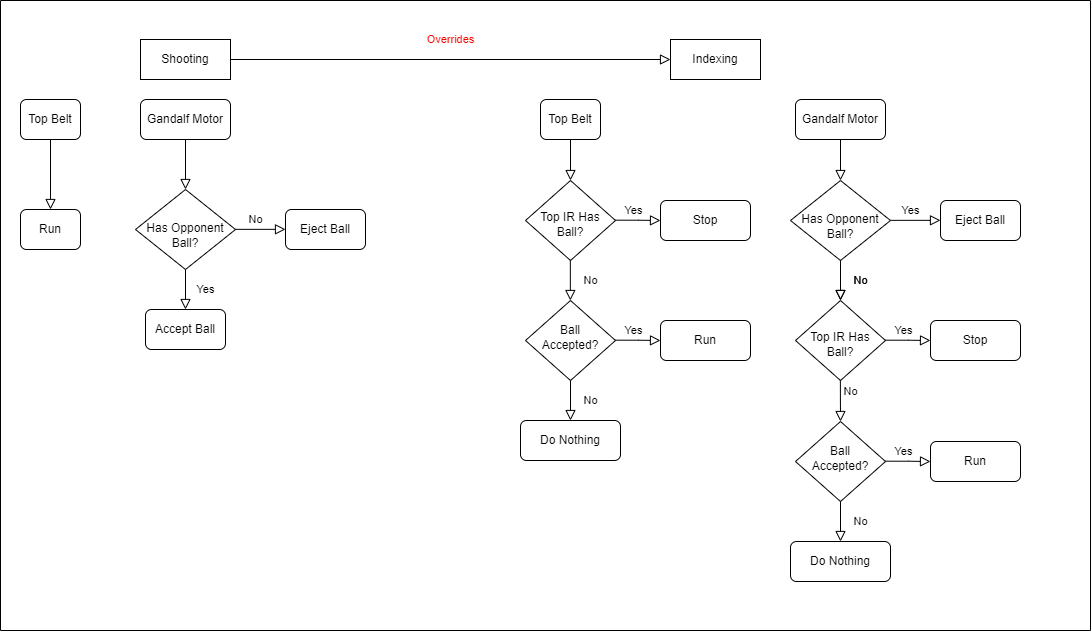

The diagram above was exported from draw.io. Its source (the exported page's mxGraphModel, read from the mxfile embedded in the PNG):
<mxGraphModel dx="569" dy="302" grid="1" gridSize="10" guides="1" tooltips="1" connect="1" arrows="1" fold="1" page="1" pageScale="1" pageWidth="1169" pageHeight="827" background="#FFFFFF" math="0" shadow="0">
  <root>
    <mxCell id="WIyWlLk6GJQsqaUBKTNV-0" />
    <mxCell id="WIyWlLk6GJQsqaUBKTNV-1" parent="WIyWlLk6GJQsqaUBKTNV-0" />
    <mxCell id="WIyWlLk6GJQsqaUBKTNV-2" value="" style="rounded=0;html=1;jettySize=auto;orthogonalLoop=1;fontSize=11;endArrow=block;endFill=0;endSize=8;strokeWidth=1;shadow=0;labelBackgroundColor=none;edgeStyle=orthogonalEdgeStyle;" parent="WIyWlLk6GJQsqaUBKTNV-1" source="WIyWlLk6GJQsqaUBKTNV-3" target="WIyWlLk6GJQsqaUBKTNV-6" edge="1">
      <mxGeometry relative="1" as="geometry" />
    </mxCell>
    <mxCell id="WIyWlLk6GJQsqaUBKTNV-3" value="Gandalf Motor" style="rounded=1;whiteSpace=wrap;html=1;fontSize=12;glass=0;strokeWidth=1;shadow=0;" parent="WIyWlLk6GJQsqaUBKTNV-1" vertex="1">
      <mxGeometry x="180" y="199" width="90" height="40" as="geometry" />
    </mxCell>
    <mxCell id="WIyWlLk6GJQsqaUBKTNV-4" value="Yes" style="rounded=0;html=1;jettySize=auto;orthogonalLoop=1;fontSize=11;endArrow=block;endFill=0;endSize=8;strokeWidth=1;shadow=0;labelBackgroundColor=none;edgeStyle=orthogonalEdgeStyle;" parent="WIyWlLk6GJQsqaUBKTNV-1" source="WIyWlLk6GJQsqaUBKTNV-6" edge="1">
      <mxGeometry y="20" relative="1" as="geometry">
        <mxPoint as="offset" />
        <mxPoint x="225" y="409" as="targetPoint" />
      </mxGeometry>
    </mxCell>
    <mxCell id="WIyWlLk6GJQsqaUBKTNV-6" value="Has Opponent Ball?" style="rhombus;whiteSpace=wrap;html=1;shadow=0;fontFamily=Helvetica;fontSize=12;align=center;strokeWidth=1;spacing=6;spacingTop=12;" parent="WIyWlLk6GJQsqaUBKTNV-1" vertex="1">
      <mxGeometry x="175" y="289" width="100" height="80" as="geometry" />
    </mxCell>
    <mxCell id="fINUxstKbdkysK_RqhlJ-1" value="Shooting" style="whiteSpace=wrap;html=1;" vertex="1" parent="WIyWlLk6GJQsqaUBKTNV-1">
      <mxGeometry x="180" y="139" width="90" height="40" as="geometry" />
    </mxCell>
    <mxCell id="fINUxstKbdkysK_RqhlJ-6" value="No" style="edgeStyle=orthogonalEdgeStyle;rounded=0;html=1;jettySize=auto;orthogonalLoop=1;fontSize=11;endArrow=block;endFill=0;endSize=8;strokeWidth=1;shadow=0;labelBackgroundColor=none;" edge="1" parent="WIyWlLk6GJQsqaUBKTNV-1">
      <mxGeometry x="-0.2" y="10" relative="1" as="geometry">
        <mxPoint as="offset" />
        <mxPoint x="275" y="328.84000000000003" as="sourcePoint" />
        <mxPoint x="325" y="328.84000000000003" as="targetPoint" />
      </mxGeometry>
    </mxCell>
    <mxCell id="fINUxstKbdkysK_RqhlJ-8" value="Eject Ball" style="rounded=1;whiteSpace=wrap;html=1;fontSize=12;glass=0;strokeWidth=1;shadow=0;" vertex="1" parent="WIyWlLk6GJQsqaUBKTNV-1">
      <mxGeometry x="325" y="309" width="80" height="40" as="geometry" />
    </mxCell>
    <mxCell id="fINUxstKbdkysK_RqhlJ-30" value="Top Belt" style="rounded=1;whiteSpace=wrap;html=1;fontSize=12;glass=0;strokeWidth=1;shadow=0;" vertex="1" parent="WIyWlLk6GJQsqaUBKTNV-1">
      <mxGeometry x="60" y="199" width="60" height="40" as="geometry" />
    </mxCell>
    <mxCell id="fINUxstKbdkysK_RqhlJ-33" value="" style="rounded=0;html=1;jettySize=auto;orthogonalLoop=1;fontSize=11;endArrow=block;endFill=0;endSize=8;strokeWidth=1;shadow=0;labelBackgroundColor=none;edgeStyle=orthogonalEdgeStyle;exitX=0.5;exitY=1;exitDx=0;exitDy=0;" edge="1" parent="WIyWlLk6GJQsqaUBKTNV-1" source="fINUxstKbdkysK_RqhlJ-30" target="fINUxstKbdkysK_RqhlJ-64">
      <mxGeometry relative="1" as="geometry">
        <mxPoint x="135" y="533" as="sourcePoint" />
        <mxPoint x="90" y="380" as="targetPoint" />
      </mxGeometry>
    </mxCell>
    <mxCell id="fINUxstKbdkysK_RqhlJ-34" value="Indexing" style="whiteSpace=wrap;html=1;" vertex="1" parent="WIyWlLk6GJQsqaUBKTNV-1">
      <mxGeometry x="710" y="139" width="90" height="40" as="geometry" />
    </mxCell>
    <mxCell id="fINUxstKbdkysK_RqhlJ-35" value="" style="rounded=0;html=1;jettySize=auto;orthogonalLoop=1;fontSize=11;endArrow=block;endFill=0;endSize=8;strokeWidth=1;shadow=0;labelBackgroundColor=none;edgeStyle=orthogonalEdgeStyle;" edge="1" parent="WIyWlLk6GJQsqaUBKTNV-1" source="fINUxstKbdkysK_RqhlJ-36">
      <mxGeometry relative="1" as="geometry">
        <mxPoint x="880" y="280" as="targetPoint" />
      </mxGeometry>
    </mxCell>
    <mxCell id="fINUxstKbdkysK_RqhlJ-36" value="Gandalf Motor" style="rounded=1;whiteSpace=wrap;html=1;fontSize=12;glass=0;strokeWidth=1;shadow=0;" vertex="1" parent="WIyWlLk6GJQsqaUBKTNV-1">
      <mxGeometry x="835" y="199" width="90" height="40" as="geometry" />
    </mxCell>
    <mxCell id="fINUxstKbdkysK_RqhlJ-37" value="No" style="rounded=0;html=1;jettySize=auto;orthogonalLoop=1;fontSize=11;endArrow=block;endFill=0;endSize=8;strokeWidth=1;shadow=0;labelBackgroundColor=none;edgeStyle=orthogonalEdgeStyle;" edge="1" parent="WIyWlLk6GJQsqaUBKTNV-1">
      <mxGeometry y="20" relative="1" as="geometry">
        <mxPoint as="offset" />
        <mxPoint x="880" y="400" as="targetPoint" />
        <mxPoint x="880" y="360" as="sourcePoint" />
      </mxGeometry>
    </mxCell>
    <mxCell id="fINUxstKbdkysK_RqhlJ-42" value="Yes" style="edgeStyle=orthogonalEdgeStyle;rounded=0;html=1;jettySize=auto;orthogonalLoop=1;fontSize=11;endArrow=block;endFill=0;endSize=8;strokeWidth=1;shadow=0;labelBackgroundColor=none;" edge="1" parent="WIyWlLk6GJQsqaUBKTNV-1">
      <mxGeometry x="-0.2" y="10" relative="1" as="geometry">
        <mxPoint as="offset" />
        <mxPoint x="930" y="319.84000000000003" as="sourcePoint" />
        <mxPoint x="980" y="319.84000000000003" as="targetPoint" />
      </mxGeometry>
    </mxCell>
    <mxCell id="fINUxstKbdkysK_RqhlJ-43" value="Eject Ball" style="rounded=1;whiteSpace=wrap;html=1;fontSize=12;glass=0;strokeWidth=1;shadow=0;" vertex="1" parent="WIyWlLk6GJQsqaUBKTNV-1">
      <mxGeometry x="980" y="300" width="80" height="40" as="geometry" />
    </mxCell>
    <mxCell id="fINUxstKbdkysK_RqhlJ-45" value="Top Belt" style="rounded=1;whiteSpace=wrap;html=1;fontSize=12;glass=0;strokeWidth=1;shadow=0;" vertex="1" parent="WIyWlLk6GJQsqaUBKTNV-1">
      <mxGeometry x="580" y="199" width="60" height="40" as="geometry" />
    </mxCell>
    <mxCell id="fINUxstKbdkysK_RqhlJ-46" value="" style="rounded=0;html=1;jettySize=auto;orthogonalLoop=1;fontSize=11;endArrow=block;endFill=0;endSize=8;strokeWidth=1;shadow=0;labelBackgroundColor=none;edgeStyle=orthogonalEdgeStyle;exitX=0.5;exitY=1;exitDx=0;exitDy=0;entryX=0.5;entryY=0;entryDx=0;entryDy=0;" edge="1" parent="WIyWlLk6GJQsqaUBKTNV-1" source="fINUxstKbdkysK_RqhlJ-45" target="fINUxstKbdkysK_RqhlJ-47">
      <mxGeometry relative="1" as="geometry">
        <mxPoint x="675" y="443" as="sourcePoint" />
        <mxPoint x="715" y="429" as="targetPoint" />
      </mxGeometry>
    </mxCell>
    <mxCell id="fINUxstKbdkysK_RqhlJ-47" value="Top IR Has Ball?" style="rhombus;whiteSpace=wrap;html=1;shadow=0;fontFamily=Helvetica;fontSize=12;align=center;strokeWidth=1;spacing=6;spacingTop=8;" vertex="1" parent="WIyWlLk6GJQsqaUBKTNV-1">
      <mxGeometry x="565" y="280" width="90" height="80" as="geometry" />
    </mxCell>
    <mxCell id="fINUxstKbdkysK_RqhlJ-48" value="Stop" style="rounded=1;whiteSpace=wrap;html=1;fontSize=12;glass=0;strokeWidth=1;shadow=0;" vertex="1" parent="WIyWlLk6GJQsqaUBKTNV-1">
      <mxGeometry x="700" y="300" width="90" height="40" as="geometry" />
    </mxCell>
    <mxCell id="fINUxstKbdkysK_RqhlJ-49" value="Yes" style="edgeStyle=orthogonalEdgeStyle;rounded=0;html=1;jettySize=auto;orthogonalLoop=1;fontSize=11;endArrow=block;endFill=0;endSize=8;strokeWidth=1;shadow=0;labelBackgroundColor=none;" edge="1" parent="WIyWlLk6GJQsqaUBKTNV-1">
      <mxGeometry x="-0.2" y="10" relative="1" as="geometry">
        <mxPoint as="offset" />
        <mxPoint x="700" y="320" as="targetPoint" />
        <mxPoint x="655" y="319.68" as="sourcePoint" />
        <Array as="points">
          <mxPoint x="678" y="320" />
          <mxPoint x="700" y="320" />
        </Array>
      </mxGeometry>
    </mxCell>
    <mxCell id="fINUxstKbdkysK_RqhlJ-50" value="Ball Accepted?" style="rhombus;whiteSpace=wrap;html=1;shadow=0;fontFamily=Helvetica;fontSize=12;align=center;strokeWidth=1;spacing=6;spacingTop=-6;" vertex="1" parent="WIyWlLk6GJQsqaUBKTNV-1">
      <mxGeometry x="565" y="400" width="90" height="80" as="geometry" />
    </mxCell>
    <mxCell id="fINUxstKbdkysK_RqhlJ-52" value="No" style="rounded=0;html=1;jettySize=auto;orthogonalLoop=1;fontSize=11;endArrow=block;endFill=0;endSize=8;strokeWidth=1;shadow=0;labelBackgroundColor=none;edgeStyle=orthogonalEdgeStyle;" edge="1" parent="WIyWlLk6GJQsqaUBKTNV-1">
      <mxGeometry y="20" relative="1" as="geometry">
        <mxPoint as="offset" />
        <mxPoint x="609.84" y="400" as="targetPoint" />
        <mxPoint x="609.84" y="360" as="sourcePoint" />
      </mxGeometry>
    </mxCell>
    <mxCell id="fINUxstKbdkysK_RqhlJ-53" value="Run" style="rounded=1;whiteSpace=wrap;html=1;fontSize=12;glass=0;strokeWidth=1;shadow=0;" vertex="1" parent="WIyWlLk6GJQsqaUBKTNV-1">
      <mxGeometry x="700" y="420" width="90" height="40" as="geometry" />
    </mxCell>
    <mxCell id="fINUxstKbdkysK_RqhlJ-54" value="Yes" style="edgeStyle=orthogonalEdgeStyle;rounded=0;html=1;jettySize=auto;orthogonalLoop=1;fontSize=11;endArrow=block;endFill=0;endSize=8;strokeWidth=1;shadow=0;labelBackgroundColor=none;" edge="1" parent="WIyWlLk6GJQsqaUBKTNV-1">
      <mxGeometry x="-0.2" y="10" relative="1" as="geometry">
        <mxPoint as="offset" />
        <mxPoint x="700" y="440" as="targetPoint" />
        <mxPoint x="655" y="439.68000000000006" as="sourcePoint" />
        <Array as="points">
          <mxPoint x="678" y="440" />
          <mxPoint x="700" y="440" />
        </Array>
      </mxGeometry>
    </mxCell>
    <mxCell id="fINUxstKbdkysK_RqhlJ-55" value="No" style="rounded=0;html=1;jettySize=auto;orthogonalLoop=1;fontSize=11;endArrow=block;endFill=0;endSize=8;strokeWidth=1;shadow=0;labelBackgroundColor=none;edgeStyle=orthogonalEdgeStyle;" edge="1" parent="WIyWlLk6GJQsqaUBKTNV-1">
      <mxGeometry y="20" relative="1" as="geometry">
        <mxPoint as="offset" />
        <mxPoint x="610" y="480" as="sourcePoint" />
        <mxPoint x="610" y="520" as="targetPoint" />
      </mxGeometry>
    </mxCell>
    <mxCell id="fINUxstKbdkysK_RqhlJ-56" value="Do Nothing" style="rounded=1;whiteSpace=wrap;html=1;fontSize=12;glass=0;strokeWidth=1;shadow=0;" vertex="1" parent="WIyWlLk6GJQsqaUBKTNV-1">
      <mxGeometry x="560" y="520" width="100" height="40" as="geometry" />
    </mxCell>
    <mxCell id="fINUxstKbdkysK_RqhlJ-57" value="Overrides" style="rounded=0;html=1;jettySize=auto;orthogonalLoop=1;fontSize=11;endArrow=block;endFill=0;endSize=8;strokeWidth=1;shadow=0;labelBackgroundColor=none;edgeStyle=orthogonalEdgeStyle;exitX=1;exitY=0.5;exitDx=0;exitDy=0;entryX=0;entryY=0.5;entryDx=0;entryDy=0;fontColor=#FF0000;" edge="1" parent="WIyWlLk6GJQsqaUBKTNV-1" source="fINUxstKbdkysK_RqhlJ-1" target="fINUxstKbdkysK_RqhlJ-34">
      <mxGeometry y="20" relative="1" as="geometry">
        <mxPoint as="offset" />
        <mxPoint x="540" y="139" as="sourcePoint" />
        <mxPoint x="540" y="179" as="targetPoint" />
      </mxGeometry>
    </mxCell>
    <mxCell id="fINUxstKbdkysK_RqhlJ-58" value="" style="endArrow=none;html=1;rounded=0;fontColor=#FF0000;" edge="1" parent="WIyWlLk6GJQsqaUBKTNV-1">
      <mxGeometry width="50" height="50" relative="1" as="geometry">
        <mxPoint x="40" y="730" as="sourcePoint" />
        <mxPoint x="40" y="100" as="targetPoint" />
      </mxGeometry>
    </mxCell>
    <mxCell id="fINUxstKbdkysK_RqhlJ-59" value="" style="endArrow=none;html=1;rounded=0;fontColor=#FF0000;" edge="1" parent="WIyWlLk6GJQsqaUBKTNV-1">
      <mxGeometry width="50" height="50" relative="1" as="geometry">
        <mxPoint x="40" y="100" as="sourcePoint" />
        <mxPoint x="1130" y="100" as="targetPoint" />
      </mxGeometry>
    </mxCell>
    <mxCell id="fINUxstKbdkysK_RqhlJ-60" value="" style="endArrow=none;html=1;rounded=0;fontColor=#FF0000;" edge="1" parent="WIyWlLk6GJQsqaUBKTNV-1">
      <mxGeometry width="50" height="50" relative="1" as="geometry">
        <mxPoint x="1130" y="730" as="sourcePoint" />
        <mxPoint x="1130" y="100" as="targetPoint" />
      </mxGeometry>
    </mxCell>
    <mxCell id="fINUxstKbdkysK_RqhlJ-61" value="" style="endArrow=none;html=1;rounded=0;fontColor=#FF0000;" edge="1" parent="WIyWlLk6GJQsqaUBKTNV-1">
      <mxGeometry width="50" height="50" relative="1" as="geometry">
        <mxPoint x="40" y="730" as="sourcePoint" />
        <mxPoint x="1130" y="730" as="targetPoint" />
      </mxGeometry>
    </mxCell>
    <mxCell id="fINUxstKbdkysK_RqhlJ-62" value="Has Opponent Ball?" style="rhombus;whiteSpace=wrap;html=1;shadow=0;fontFamily=Helvetica;fontSize=12;align=center;strokeWidth=1;spacing=6;spacingTop=12;" vertex="1" parent="WIyWlLk6GJQsqaUBKTNV-1">
      <mxGeometry x="830" y="280" width="100" height="80" as="geometry" />
    </mxCell>
    <mxCell id="fINUxstKbdkysK_RqhlJ-64" value="Run" style="rounded=1;whiteSpace=wrap;html=1;fontSize=12;glass=0;strokeWidth=1;shadow=0;" vertex="1" parent="WIyWlLk6GJQsqaUBKTNV-1">
      <mxGeometry x="60" y="309" width="60" height="40" as="geometry" />
    </mxCell>
    <mxCell id="fINUxstKbdkysK_RqhlJ-68" value="Accept Ball" style="rounded=1;whiteSpace=wrap;html=1;fontSize=12;glass=0;strokeWidth=1;shadow=0;" vertex="1" parent="WIyWlLk6GJQsqaUBKTNV-1">
      <mxGeometry x="185" y="409" width="80" height="40" as="geometry" />
    </mxCell>
    <mxCell id="fINUxstKbdkysK_RqhlJ-69" value="Top IR Has Ball?" style="rhombus;whiteSpace=wrap;html=1;shadow=0;fontFamily=Helvetica;fontSize=12;align=center;strokeWidth=1;spacing=6;spacingTop=8;" vertex="1" parent="WIyWlLk6GJQsqaUBKTNV-1">
      <mxGeometry x="835" y="400" width="90" height="80" as="geometry" />
    </mxCell>
    <mxCell id="fINUxstKbdkysK_RqhlJ-70" value="Stop" style="rounded=1;whiteSpace=wrap;html=1;fontSize=12;glass=0;strokeWidth=1;shadow=0;" vertex="1" parent="WIyWlLk6GJQsqaUBKTNV-1">
      <mxGeometry x="970" y="420" width="90" height="40" as="geometry" />
    </mxCell>
    <mxCell id="fINUxstKbdkysK_RqhlJ-71" value="Yes" style="edgeStyle=orthogonalEdgeStyle;rounded=0;html=1;jettySize=auto;orthogonalLoop=1;fontSize=11;endArrow=block;endFill=0;endSize=8;strokeWidth=1;shadow=0;labelBackgroundColor=none;" edge="1" parent="WIyWlLk6GJQsqaUBKTNV-1">
      <mxGeometry x="-0.2" y="10" relative="1" as="geometry">
        <mxPoint as="offset" />
        <mxPoint x="970" y="440" as="targetPoint" />
        <mxPoint x="925" y="439.68000000000006" as="sourcePoint" />
        <Array as="points">
          <mxPoint x="948" y="440" />
          <mxPoint x="970" y="440" />
        </Array>
      </mxGeometry>
    </mxCell>
    <mxCell id="fINUxstKbdkysK_RqhlJ-72" value="No" style="rounded=0;html=1;jettySize=auto;orthogonalLoop=1;fontSize=11;endArrow=block;endFill=0;endSize=8;strokeWidth=1;shadow=0;labelBackgroundColor=none;edgeStyle=orthogonalEdgeStyle;" edge="1" parent="WIyWlLk6GJQsqaUBKTNV-1">
      <mxGeometry y="20" relative="1" as="geometry">
        <mxPoint as="offset" />
        <mxPoint x="880" y="400" as="targetPoint" />
        <mxPoint x="880" y="360" as="sourcePoint" />
      </mxGeometry>
    </mxCell>
    <mxCell id="fINUxstKbdkysK_RqhlJ-73" value="No" style="rounded=0;html=1;jettySize=auto;orthogonalLoop=1;fontSize=11;endArrow=block;endFill=0;endSize=8;strokeWidth=1;shadow=0;labelBackgroundColor=none;edgeStyle=orthogonalEdgeStyle;entryX=0.5;entryY=0;entryDx=0;entryDy=0;" edge="1" parent="WIyWlLk6GJQsqaUBKTNV-1" target="fINUxstKbdkysK_RqhlJ-77">
      <mxGeometry x="-0.463" y="10" relative="1" as="geometry">
        <mxPoint as="offset" />
        <mxPoint x="820" y="501" as="targetPoint" />
        <mxPoint x="879.86" y="480" as="sourcePoint" />
      </mxGeometry>
    </mxCell>
    <mxCell id="fINUxstKbdkysK_RqhlJ-77" value="Ball Accepted?" style="rhombus;whiteSpace=wrap;html=1;shadow=0;fontFamily=Helvetica;fontSize=12;align=center;strokeWidth=1;spacing=6;spacingTop=-6;" vertex="1" parent="WIyWlLk6GJQsqaUBKTNV-1">
      <mxGeometry x="835" y="521" width="90" height="80" as="geometry" />
    </mxCell>
    <mxCell id="fINUxstKbdkysK_RqhlJ-78" value="Run" style="rounded=1;whiteSpace=wrap;html=1;fontSize=12;glass=0;strokeWidth=1;shadow=0;" vertex="1" parent="WIyWlLk6GJQsqaUBKTNV-1">
      <mxGeometry x="970" y="541" width="90" height="40" as="geometry" />
    </mxCell>
    <mxCell id="fINUxstKbdkysK_RqhlJ-79" value="Yes" style="edgeStyle=orthogonalEdgeStyle;rounded=0;html=1;jettySize=auto;orthogonalLoop=1;fontSize=11;endArrow=block;endFill=0;endSize=8;strokeWidth=1;shadow=0;labelBackgroundColor=none;" edge="1" parent="WIyWlLk6GJQsqaUBKTNV-1">
      <mxGeometry x="-0.2" y="10" relative="1" as="geometry">
        <mxPoint as="offset" />
        <mxPoint x="970" y="561" as="targetPoint" />
        <mxPoint x="925" y="560.6800000000001" as="sourcePoint" />
        <Array as="points">
          <mxPoint x="948" y="561" />
          <mxPoint x="970" y="561" />
        </Array>
      </mxGeometry>
    </mxCell>
    <mxCell id="fINUxstKbdkysK_RqhlJ-80" value="No" style="rounded=0;html=1;jettySize=auto;orthogonalLoop=1;fontSize=11;endArrow=block;endFill=0;endSize=8;strokeWidth=1;shadow=0;labelBackgroundColor=none;edgeStyle=orthogonalEdgeStyle;" edge="1" parent="WIyWlLk6GJQsqaUBKTNV-1">
      <mxGeometry y="20" relative="1" as="geometry">
        <mxPoint as="offset" />
        <mxPoint x="880" y="601" as="sourcePoint" />
        <mxPoint x="880" y="641" as="targetPoint" />
      </mxGeometry>
    </mxCell>
    <mxCell id="fINUxstKbdkysK_RqhlJ-81" value="Do Nothing" style="rounded=1;whiteSpace=wrap;html=1;fontSize=12;glass=0;strokeWidth=1;shadow=0;" vertex="1" parent="WIyWlLk6GJQsqaUBKTNV-1">
      <mxGeometry x="830" y="641" width="100" height="40" as="geometry" />
    </mxCell>
  </root>
</mxGraphModel>